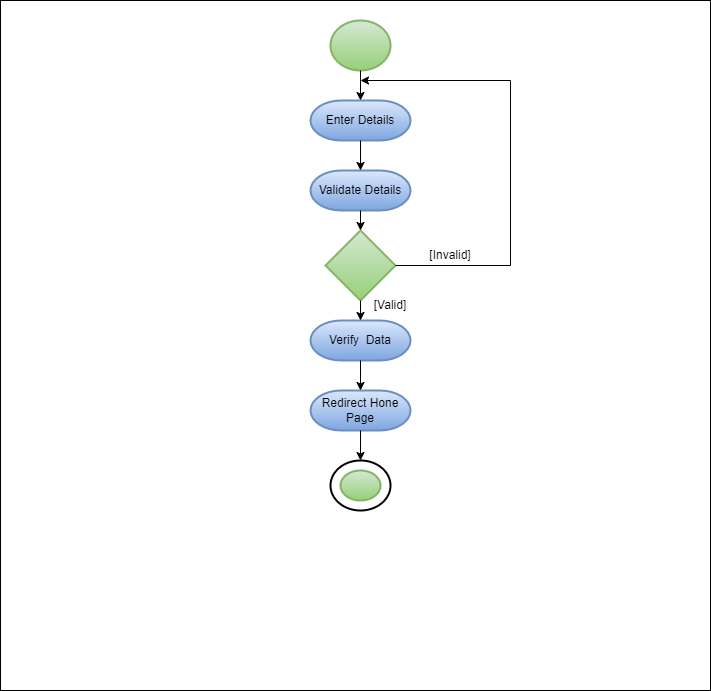

The diagram above was exported from draw.io. Its source (the exported page's mxGraphModel, read from the mxfile embedded in the PNG):
<mxGraphModel dx="794" dy="446" grid="1" gridSize="10" guides="1" tooltips="1" connect="1" arrows="1" fold="1" page="1" pageScale="1" pageWidth="827" pageHeight="1169" math="0" shadow="0">
  <root>
    <mxCell id="0" />
    <mxCell id="1" parent="0" />
    <mxCell id="pQkwXRvYcm0IJk-IP4Lm-1" value="" style="rounded=0;whiteSpace=wrap;html=1;" vertex="1" parent="1">
      <mxGeometry x="40" y="40" width="710" height="690" as="geometry" />
    </mxCell>
    <mxCell id="pQkwXRvYcm0IJk-IP4Lm-5" value="Enter Details" style="strokeWidth=2;html=1;shape=mxgraph.flowchart.terminator;whiteSpace=wrap;fillColor=#dae8fc;gradientColor=#7ea6e0;strokeColor=#6c8ebf;" vertex="1" parent="1">
      <mxGeometry x="350" y="140" width="100" height="40" as="geometry" />
    </mxCell>
    <mxCell id="pQkwXRvYcm0IJk-IP4Lm-7" value="Validate Details" style="strokeWidth=2;html=1;shape=mxgraph.flowchart.terminator;whiteSpace=wrap;fillColor=#dae8fc;gradientColor=#7ea6e0;strokeColor=#6c8ebf;" vertex="1" parent="1">
      <mxGeometry x="350" y="210" width="100" height="40" as="geometry" />
    </mxCell>
    <mxCell id="pQkwXRvYcm0IJk-IP4Lm-8" value="" style="strokeWidth=2;html=1;shape=mxgraph.flowchart.start_2;whiteSpace=wrap;fillColor=#d5e8d4;gradientColor=#97d077;strokeColor=#82b366;" vertex="1" parent="1">
      <mxGeometry x="370" y="60" width="60" height="50" as="geometry" />
    </mxCell>
    <mxCell id="pQkwXRvYcm0IJk-IP4Lm-9" value="" style="strokeWidth=2;html=1;shape=mxgraph.flowchart.decision;whiteSpace=wrap;fillColor=#d5e8d4;gradientColor=#97d077;strokeColor=#82b366;" vertex="1" parent="1">
      <mxGeometry x="365" y="270" width="70" height="70" as="geometry" />
    </mxCell>
    <mxCell id="pQkwXRvYcm0IJk-IP4Lm-11" value="Verify&amp;nbsp; Data" style="strokeWidth=2;html=1;shape=mxgraph.flowchart.terminator;whiteSpace=wrap;fillColor=#dae8fc;gradientColor=#7ea6e0;strokeColor=#6c8ebf;" vertex="1" parent="1">
      <mxGeometry x="350" y="360" width="100" height="40" as="geometry" />
    </mxCell>
    <mxCell id="pQkwXRvYcm0IJk-IP4Lm-12" value="Redirect Hone Page" style="strokeWidth=2;html=1;shape=mxgraph.flowchart.terminator;whiteSpace=wrap;fillColor=#dae8fc;gradientColor=#7ea6e0;strokeColor=#6c8ebf;" vertex="1" parent="1">
      <mxGeometry x="350" y="430" width="100" height="40" as="geometry" />
    </mxCell>
    <mxCell id="pQkwXRvYcm0IJk-IP4Lm-21" value="" style="endArrow=classic;html=1;rounded=0;" edge="1" parent="1">
      <mxGeometry width="50" height="50" relative="1" as="geometry">
        <mxPoint x="400" y="110" as="sourcePoint" />
        <mxPoint x="400" y="140" as="targetPoint" />
      </mxGeometry>
    </mxCell>
    <mxCell id="pQkwXRvYcm0IJk-IP4Lm-25" value="" style="endArrow=classic;html=1;rounded=0;entryX=0.5;entryY=0;entryDx=0;entryDy=0;entryPerimeter=0;exitX=0.5;exitY=1;exitDx=0;exitDy=0;exitPerimeter=0;" edge="1" parent="1" source="pQkwXRvYcm0IJk-IP4Lm-5" target="pQkwXRvYcm0IJk-IP4Lm-7">
      <mxGeometry width="50" height="50" relative="1" as="geometry">
        <mxPoint x="410" y="120" as="sourcePoint" />
        <mxPoint x="410" y="150" as="targetPoint" />
      </mxGeometry>
    </mxCell>
    <mxCell id="pQkwXRvYcm0IJk-IP4Lm-27" value="" style="endArrow=classic;html=1;rounded=0;entryX=0.5;entryY=0;entryDx=0;entryDy=0;entryPerimeter=0;" edge="1" parent="1" target="pQkwXRvYcm0IJk-IP4Lm-9">
      <mxGeometry width="50" height="50" relative="1" as="geometry">
        <mxPoint x="400" y="250" as="sourcePoint" />
        <mxPoint x="410" y="220" as="targetPoint" />
      </mxGeometry>
    </mxCell>
    <mxCell id="pQkwXRvYcm0IJk-IP4Lm-28" value="" style="endArrow=classic;html=1;rounded=0;entryX=0.5;entryY=0;entryDx=0;entryDy=0;entryPerimeter=0;exitX=0.5;exitY=1;exitDx=0;exitDy=0;exitPerimeter=0;" edge="1" parent="1" source="pQkwXRvYcm0IJk-IP4Lm-9" target="pQkwXRvYcm0IJk-IP4Lm-11">
      <mxGeometry width="50" height="50" relative="1" as="geometry">
        <mxPoint x="420" y="200" as="sourcePoint" />
        <mxPoint x="420" y="230" as="targetPoint" />
      </mxGeometry>
    </mxCell>
    <mxCell id="pQkwXRvYcm0IJk-IP4Lm-29" value="" style="endArrow=classic;html=1;rounded=0;entryX=0.5;entryY=0;entryDx=0;entryDy=0;entryPerimeter=0;exitX=0.5;exitY=1;exitDx=0;exitDy=0;exitPerimeter=0;" edge="1" parent="1" source="pQkwXRvYcm0IJk-IP4Lm-11" target="pQkwXRvYcm0IJk-IP4Lm-12">
      <mxGeometry width="50" height="50" relative="1" as="geometry">
        <mxPoint x="410" y="350" as="sourcePoint" />
        <mxPoint x="410" y="370" as="targetPoint" />
      </mxGeometry>
    </mxCell>
    <mxCell id="pQkwXRvYcm0IJk-IP4Lm-32" value="" style="strokeWidth=2;html=1;shape=mxgraph.flowchart.start_2;whiteSpace=wrap;" vertex="1" parent="1">
      <mxGeometry x="370" y="500" width="60" height="50" as="geometry" />
    </mxCell>
    <mxCell id="pQkwXRvYcm0IJk-IP4Lm-33" value="" style="strokeWidth=2;html=1;shape=mxgraph.flowchart.start_2;whiteSpace=wrap;labelBackgroundColor=#FFFFFF;fillColor=#d5e8d4;strokeColor=#82b366;gradientColor=#97d077;" vertex="1" parent="1">
      <mxGeometry x="380" y="510" width="40" height="30" as="geometry" />
    </mxCell>
    <mxCell id="pQkwXRvYcm0IJk-IP4Lm-34" value="" style="endArrow=classic;html=1;rounded=0;entryX=0.5;entryY=0;entryDx=0;entryDy=0;entryPerimeter=0;exitX=0.5;exitY=1;exitDx=0;exitDy=0;exitPerimeter=0;" edge="1" parent="1" source="pQkwXRvYcm0IJk-IP4Lm-12" target="pQkwXRvYcm0IJk-IP4Lm-32">
      <mxGeometry width="50" height="50" relative="1" as="geometry">
        <mxPoint x="410" y="410" as="sourcePoint" />
        <mxPoint x="410" y="440" as="targetPoint" />
      </mxGeometry>
    </mxCell>
    <mxCell id="pQkwXRvYcm0IJk-IP4Lm-35" value="" style="endArrow=classic;html=1;rounded=0;exitX=1;exitY=0.5;exitDx=0;exitDy=0;exitPerimeter=0;" edge="1" parent="1" source="pQkwXRvYcm0IJk-IP4Lm-9">
      <mxGeometry width="50" height="50" relative="1" as="geometry">
        <mxPoint x="380" y="230" as="sourcePoint" />
        <mxPoint x="400" y="120" as="targetPoint" />
        <Array as="points">
          <mxPoint x="550" y="305" />
          <mxPoint x="550" y="120" />
        </Array>
      </mxGeometry>
    </mxCell>
    <mxCell id="pQkwXRvYcm0IJk-IP4Lm-39" value="[Invalid]" style="text;html=1;align=center;verticalAlign=middle;whiteSpace=wrap;rounded=0;" vertex="1" parent="1">
      <mxGeometry x="460" y="280" width="60" height="30" as="geometry" />
    </mxCell>
    <mxCell id="pQkwXRvYcm0IJk-IP4Lm-41" value="[Valid]" style="text;html=1;align=center;verticalAlign=middle;whiteSpace=wrap;rounded=0;" vertex="1" parent="1">
      <mxGeometry x="400" y="330" width="60" height="30" as="geometry" />
    </mxCell>
  </root>
</mxGraphModel>